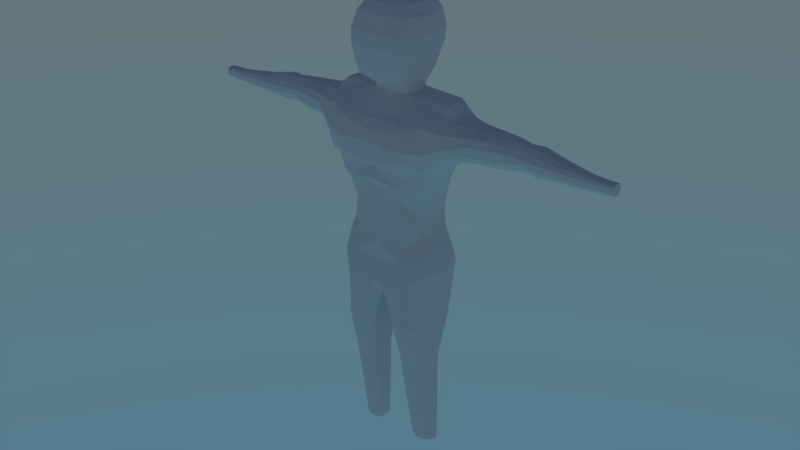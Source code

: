 # Source: UnitBaseMannequin.blend  (saved by Blender 2.79.0; exported with 4.5.12 LTS)
import bpy
from mathutils import Matrix  # noqa: F401  (used for matrix-valued properties, if any)

bpy.ops.wm.read_factory_settings(use_empty=True)
scene = bpy.context.scene
scene.name = 'Scene'

# ---- collections
col_collection_11 = bpy.data.collections.new('Collection 11'); scene.collection.children.link(col_collection_11)

# ---- world
world_world = bpy.data.worlds.new('World'); scene.world = world_world
world_world.use_nodes = True; world_world.node_tree.nodes.clear()
_N = world_world.node_tree.nodes; _L = world_world.node_tree.links
n0 = _N.new('ShaderNodeOutputWorld'); n0.name = 'World Output'; n0.location = (300, 300)
n1 = _N.new('ShaderNodeBackground'); n1.name = 'Background'; n1.location = (10, 300)
n2 = _N.new('ShaderNodeTexSky'); n2.name = 'Sky Texture'; n2.location = (-190, 300)
n2.sky_type = 'HOSEK_WILKIE'
n2.sun_elevation = 1.571
_L.new(n1.outputs[0], n0.inputs[0])
_L.new(n2.outputs[0], n1.inputs[0])
n0.is_active_output = True
world_world.color = (0.05088, 0.05088, 0.05088)
world_world.use_sun_shadow = False
world_world.sun_shadow_jitter_overblur = 0.0
world_world.cycles.sampling_method = 'MANUAL'

# ---- meshes
me_cube = bpy.data.meshes.new('Cube')
me_cube.from_pydata([(0.0, 0.1622, 1.451), (0.1883, -0.03311, 1.617), (0.0, 0.1505, 0.8144), (0.0, -0.154, 0.8131), (0.1276, 0.1853, 1.451), (0.0, -0.06901, 1.616), (0.0, 0.07757, 1.616), (0.2138, -0.1004, 0.8759), (0.2077, 0.1093, 0.8759), (0.185, 0.0008323, 1.624), (0.2983, -0.08183, 1.403), (0.2983, 0.07456, 1.401), (0.3018, 0.1191, 1.463), (0.2232, 0.08773, 1.343), (0.2232, -0.1231, 1.343), (0.0, 0.1532, 1.343), (0.0, -0.1689, 1.343), (0.2185, -0.01218, 0.9473), (0.1889, 0.08406, 0.9897), (0.1889, -0.08659, 0.9897), (0.1103, 0.166, 0.9269), (0.1258, -0.1403, 0.9237), (0.0, 0.1448, 0.9897), (0.0, -0.1495, 0.9897), (0.0, -0.1425, 0.9152), (0.2002, 0.07762, 1.264), (0.2002, -0.113, 1.255), (0.0, 0.1402, 1.273), (0.0, -0.1809, 1.29), (0.1347, -0.1497, 0.8297), (0.2209, 0.1608, 1.451), (0.1864, 0.03442, 1.619), (0.121, 0.1516, 0.8359), (0.1233, -0.1611, 1.327), (0.1233, 0.1532, 1.343), (0.0, 0.1654, 0.9159), (0.1167, -0.1284, 0.9897), (0.09875, 0.1448, 0.9897), (0.2008, -0.09274, 0.9473), (0.1137, -0.1606, 1.265), (0.1137, 0.1402, 1.273), (0.3013, -0.1243, 1.471), (0.2983, -0.1136, 1.43), (0.1918, -0.1883, 1.446), (0.1885, -0.1812, 1.402), (0.0, -0.1818, 1.354), (0.1235, -0.1792, 1.339), (0.1237, -0.2044, 1.444), (0.2158, -0.1082, 1.568), (0.1881, -0.1707, 1.502), (0.0, -0.1534, 1.532), (0.0, -0.1297, 1.553), (0.2968, -0.05955, 1.553), (0.2988, -0.107, 1.52), (0.1255, -0.1815, 1.512), (0.1181, -0.125, 1.558), (0.2212, 0.1526, 1.538), (0.2118, 0.04411, 1.617), (0.0, 0.1277, 1.587), (0.0, 0.1539, 1.538), (0.302, 0.112, 1.518), (0.2956, 0.06301, 1.558), (0.1279, 0.1771, 1.538), (0.1011, 0.1277, 1.587), (0.2316, -0.006254, 0.8759), (0.3049, -3.333e-05, 1.387), (0.2466, -0.01835, 1.312), (0.1976, 0.096, 0.9473), (0.207, -0.01876, 0.9897), (0.2184, -0.01835, 1.258), (0.0, 0.07757, 1.641), (0.0, -0.06901, 1.641), (0.2102, -0.0001422, 1.624), (0.3128, -0.001831, 1.557), (0.09192, 0.007966, 1.641), (0.2736, -0.02294, 1.593), (0.2792, -0.001184, 1.591), (0.06391, 0.07757, 1.616), (0.09192, 0.007966, 1.616), (0.08013, -0.05237, 1.616), (0.2139, -0.0419, 1.613), (0.2117, 0.117, 1.587), (0.2949, -0.001161, 1.567), (0.2733, 0.02575, 1.593), (0.2915, -0.03205, 1.566), (0.1501, 0.001295, 1.616), (0.1517, 0.04065, 1.611), (0.1535, -0.03862, 1.611), (0.2011, -0.06562, 1.593), (0.1993, 0.08049, 1.599), (0.2915, 0.02971, 1.566), (0.5632, 0.0357, 1.404), (0.6011, 0.0357, 1.407), (0.9758, -0.02494, 1.484), (0.9757, -0.003101, 1.443), (0.6337, 0.0357, 1.405), (0.3822, 0.1024, 1.465), (0.9758, 0.02471, 1.475), (0.9758, 0.01651, 1.485), (0.9758, -0.01507, 1.489), (0.9758, -0.02907, 1.475), (0.9757, 0.006301, 1.443), (0.9757, 0.02468, 1.457), (0.9757, -0.02904, 1.457), (0.9757, -0.01496, 1.443), (0.634, -0.03894, 1.454), (0.6337, 0.002551, 1.413), (0.6345, 0.002139, 1.523), (0.6342, -0.03905, 1.481), (0.6337, 0.06884, 1.413), (0.634, 0.09202, 1.454), (0.6342, 0.09214, 1.481), (0.6344, 0.07433, 1.511), (0.6011, 0.01215, 1.416), (0.6013, -0.02932, 1.457), (0.5634, -0.03076, 1.454), (0.5632, 0.01072, 1.413), (0.582, 0.01408, 1.415), (0.5823, -0.0274, 1.457), (0.5639, 0.01035, 1.524), (0.5636, -0.03086, 1.483), (0.6015, -0.0294, 1.479), (0.6017, 0.01181, 1.52), (0.5824, -0.02748, 1.479), (0.5827, 0.01373, 1.521), (0.6013, 0.08862, 1.457), (0.6011, 0.05924, 1.416), (0.5632, 0.06068, 1.413), (0.5634, 0.09005, 1.454), (0.5823, 0.08929, 1.457), (0.582, 0.05732, 1.415), (0.5636, 0.09016, 1.483), (0.5638, 0.06892, 1.513), (0.6017, 0.06746, 1.509), (0.6015, 0.0887, 1.479), (0.5826, 0.06624, 1.51), (0.5824, 0.08937, 1.479), (0.9204, -0.02988, 1.455), (0.7426, -0.03374, 1.453), (0.8636, -0.02969, 1.453), (0.7985, -0.03217, 1.452), (0.7425, -0.006209, 1.426), (0.9203, -0.01498, 1.44), (0.7984, -0.008875, 1.429), (0.8635, -0.01219, 1.436), (0.9203, 0.008136, 1.44), (0.7425, 0.03603, 1.426), (0.8635, 0.0124, 1.436), (0.7984, 0.02558, 1.429), (0.7426, 0.06356, 1.453), (0.9204, 0.02815, 1.455), (0.7985, 0.04887, 1.452), (0.8636, 0.03489, 1.453), (0.9205, -0.01511, 1.489), (0.7429, -0.006482, 1.504), (0.8638, -0.01234, 1.492), (0.7987, -0.009096, 1.499), (0.7427, -0.03382, 1.477), (0.9205, -0.02991, 1.474), (0.7986, -0.03223, 1.476), (0.8637, -0.02973, 1.474), (0.9205, 0.02818, 1.474), (0.7427, 0.06364, 1.477), (0.8637, 0.03493, 1.474), (0.7986, 0.04894, 1.476), (0.7428, 0.04884, 1.497), (0.9205, 0.01879, 1.485), (0.7987, 0.03721, 1.493), (0.8637, 0.02375, 1.487), (0.6344, -0.02116, 1.505), (0.5638, -0.01296, 1.506), (0.5825, -0.009579, 1.503), (0.6016, -0.0115, 1.502), (0.7428, -0.02286, 1.493), (0.7987, -0.02354, 1.49), (0.8637, -0.02391, 1.486), (0.9205, -0.02538, 1.484), (0.9758, 0.0005408, 1.489), (0.6345, 0.0357, 1.527), (0.5639, 0.0357, 1.528), (0.6017, 0.0357, 1.525), (0.5827, 0.0357, 1.525), (0.7429, 0.01855, 1.504), (0.7987, 0.01199, 1.499), (0.8638, 0.003747, 1.492), (0.9205, 0.001696, 1.489), (0.582, 0.0357, 1.407), (0.9203, -0.001946, 1.44), (0.8635, 0.000105, 1.436), (0.7984, 0.008353, 1.429), (0.7425, 0.01491, 1.418), (0.3826, 0.05943, 1.538), (0.3821, -0.06035, 1.441), (0.3823, -0.06664, 1.484), (0.3818, -0.02826, 1.408), (0.3818, 0.08343, 1.408), (0.3826, -0.01004, 1.538), (0.3825, -0.05346, 1.513), (0.3824, 0.09762, 1.503), (0.3826, 0.02672, 1.542), (0.3818, 0.03298, 1.401), (0.272, -0.09695, 1.383), (0.272, 0.0808, 1.383), (0.2779, 0.1283, 1.454), (0.272, -0.1288, 1.416), (0.2771, -0.1416, 1.463), (0.2724, -0.1209, 1.525), (0.2688, -0.07526, 1.56), (0.2667, 0.0826, 1.569), (0.2782, 0.1204, 1.526), (0.2838, -0.005502, 1.363), (0.2573, -0.001231, 1.609), (0.256, -0.03811, 1.603), (0.255, 0.03816, 1.606), (0.2601, 0.06557, 1.58), (0.2609, -0.05668, 1.577), (0.1508, -0.0368, 0.0), (0.1768, -0.01875, 0.0), (0.1932, -0.1001, 0.6166), (0.1547, -0.1518, 0.6166), (0.1828, 0.03108, 0.2563), (0.1352, 0.04559, 0.2563), (0.1888, -0.08982, 0.5044), (0.1514, -0.132, 0.5044), (0.0, -0.1132, 0.7465), (0.04548, -0.1516, 0.7631), (0.1171, -0.0368, 0.0), (0.09258, -0.02307, 0.0), (0.1057, 0.04559, 0.2563), (0.07884, 0.02599, 0.2563), (0.08199, -0.1518, 0.6166), (0.04572, -0.1125, 0.6166), (0.09642, -0.132, 0.5044), (0.06115, -0.09991, 0.5044), (0.0, 0.1165, 0.7465), (0.09258, 0.03247, 0.0), (0.1153, 0.04508, 0.0), (0.04572, 0.06737, 0.6166), (0.07933, 0.1035, 0.6166), (0.07884, -0.06233, 0.2563), (0.2025, -0.003959, 0.2563), (0.06115, 0.03473, 0.5044), (0.09384, 0.06419, 0.5044), (0.1379, 0.04508, 0.0), (0.1949, 0.01319, 0.0), (0.1782, 0.03574, 0.0), (0.1812, -0.05562, 0.2563), (0.1079, -0.08366, 0.2563), (0.1504, -0.08366, 0.2563), (0.1357, 0.1035, 0.6166), (0.2199, 0.01211, 0.6166), (0.1952, 0.07675, 0.6166), (0.1329, 0.06419, 0.5044), (0.2148, -0.0103, 0.5044), (0.1908, 0.04238, 0.5044), (0.1476, -0.007753, 1.7), (0.1318, -0.00931, 1.983), (0.09934, 0.1036, 1.719), (0.08707, -0.09225, 1.978), (0.0, 0.1388, 1.72), (0.0, 0.1158, 1.989), (0.0, -0.1164, 1.978), (0.0, -0.1424, 1.68), (0.08421, 0.08345, 1.988), (0.103, -0.1217, 1.688), (0.0, 0.1608, 1.805), (0.0, -0.1679, 1.805), (0.1181, 0.1252, 1.805), (0.1254, -0.1454, 1.805), (0.0, 0.09225, 1.672), (0.0, -0.08328, 1.658), (0.06391, 0.07757, 1.641), (0.07249, 0.08324, 1.672), (0.08013, -0.05237, 1.641), (0.08386, -0.06664, 1.658), (0.1733, -0.01754, 1.805), (0.1047, 0.005996, 1.665), (0.08029, -0.009055, 2.016), (0.05657, -0.053, 2.013), (0.0, 0.06571, 2.018), (0.0, -0.06581, 2.013), (0.0, -0.009055, 2.024), (0.05246, 0.03645, 2.018), (0.1501, -0.1185, 0.446), (0.1498, -0.1058, 0.3809), (0.1498, -0.114, 0.4254), (0.1497, -0.1094, 0.4016), (0.1816, -0.07317, 0.3808), (0.1838, -0.08195, 0.4461), (0.1817, -0.07596, 0.4016), (0.1825, -0.07917, 0.4255), (0.0693, -0.09071, 0.4462), (0.07427, -0.08098, 0.3808), (0.07163, -0.08752, 0.4255), (0.07345, -0.08396, 0.4016), (0.1043, -0.1058, 0.3809), (0.1011, -0.1185, 0.446), (0.1037, -0.1094, 0.4016), (0.1025, -0.114, 0.4254), (0.09879, 0.05133, 0.4461), (0.1021, 0.04523, 0.3808), (0.1002, 0.04789, 0.4254), (0.1015, 0.04566, 0.4015), (0.07427, 0.02246, 0.3808), (0.0693, 0.0258, 0.4462), (0.07345, 0.0223, 0.4016), (0.07163, 0.02352, 0.4255), (0.2073, -0.01325, 0.4462), (0.2038, -0.01234, 0.3808), (0.2053, -0.01374, 0.4255), (0.204, -0.0134, 0.4016), (0.134, 0.04523, 0.3807), (0.1334, 0.05133, 0.4461), (0.1338, 0.04566, 0.4015), (0.1336, 0.04789, 0.4254), (0.1856, 0.03243, 0.4461), (0.1833, 0.02837, 0.3808), (0.1843, 0.02985, 0.4255), (0.1834, 0.02836, 0.4016), (0.1888, 0.07556, 1.22), (0.1887, -0.09188, 1.206), (0.0, 0.1386, 1.249), (0.0, -0.1577, 1.252), (0.09921, -0.1476, 1.206), (0.1118, 0.1379, 1.223), (0.2074, -0.01835, 1.218), (0.0, -0.1507, 1.042), (0.0, -0.156, 1.144), (0.1759, -0.07369, 1.041), (0.1696, -0.07266, 1.121), (0.1759, 0.07569, 1.041), (0.1696, 0.07385, 1.121), (0.0, 0.1357, 1.144), (0.0, 0.1352, 1.041), (0.1228, -0.1352, 1.128), (0.1229, -0.1257, 1.042), (0.1066, 0.1355, 1.128), (0.1023, 0.1352, 1.041), (0.1878, -0.01833, 1.121), (0.1936, -0.01802, 1.041), (0.01524, -0.113, 0.7032), (0.03048, -0.1127, 0.6599), (0.06982, -0.1518, 0.6655), (0.05765, -0.1517, 0.7143), (0.03048, 0.08375, 0.6599), (0.01524, 0.1001, 0.7032), (0.2277, -0.0001344, 0.7895), (0.2238, 0.005985, 0.7031), (0.1308, 0.1196, 0.6897), (0.1259, 0.1356, 0.7628), (0.02644, 0.1348, 0.7484), (0.05289, 0.1192, 0.6825), (0.2035, 0.09843, 0.7895), (0.1994, 0.08759, 0.7031), (0.1414, -0.1504, 0.7587), (0.1481, -0.1511, 0.6877), (0.2, -0.1002, 0.7031), (0.2069, -0.1003, 0.7895), (0.5503, 0.03536, 1.53), (0.4961, 0.03315, 1.536), (0.5495, 0.03559, 1.402), (0.4953, 0.03493, 1.399), (0.4951, -0.006625, 1.407), (0.5495, 0.006646, 1.411), (0.5498, -0.03447, 1.451), (0.4953, -0.04543, 1.446), (0.4958, -0.0473, 1.487), (0.5499, -0.03485, 1.484), (0.5501, 0.006935, 1.526), (0.4961, -0.001712, 1.532), (0.4957, 0.09488, 1.453), (0.5498, 0.0923, 1.452), (0.4956, 0.07449, 1.407), (0.5489, 0.06446, 1.41), (0.4961, 0.07494, 1.521), (0.5501, 0.07147, 1.515), (0.5501, 0.09223, 1.485), (0.4959, 0.09365, 1.493), (0.4961, -0.03071, 1.512), (0.5499, -0.01717, 1.508), (0.2328, -0.1701, 1.444), (0.2228, -0.1542, 1.357), (0.0, -0.1921, 1.444), (0.0, -0.1854, 1.39), (0.1236, -0.1967, 1.382), (0.1239, -0.164, 1.532), (0.0, -0.1766, 1.491), (0.2232, -0.1412, 1.541), (0.159, -0.01354, 1.737), (0.1363, -0.001969, 1.682), (0.0, 0.149, 1.759), (0.0, 0.1287, 1.701), (0.0, -0.1253, 1.663), (0.0, -0.1595, 1.716), (0.09514, -0.1063, 1.67), (0.1109, -0.1371, 1.727), (0.1056, 0.1143, 1.758), (0.09311, 0.09296, 1.702), (0.0, 0.1486, 1.936), (0.0, 0.166, 1.865), (0.0, -0.1646, 1.865), (0.0, -0.1418, 1.937), (0.1199, 0.1299, 1.865), (0.1098, 0.1138, 1.936), (0.127, -0.1421, 1.865), (0.1144, -0.1194, 1.935), (0.1622, -0.01597, 1.937), (0.1762, -0.01963, 1.865)], [], [(6, 70, 271, 77), (210, 202, 11, 65), (72, 9, 1, 80), (58, 6, 77, 63), (4, 62, 56, 30), (78, 74, 273, 79), (25, 69, 325, 319), (40, 34, 13, 25), (20, 37, 18, 67), (21, 36, 23, 24), (39, 33, 16, 28), (328, 329, 334, 335), (69, 66, 14, 26), (17, 68, 19, 38), (63, 77, 81), (43, 49, 54, 47), (47, 54, 386, 382), (14, 381, 46, 33), (55, 79, 5, 51), (26, 39, 323, 320), (39, 28, 322, 323), (69, 26, 320, 325), (8, 67, 17, 64), (333, 337, 37, 22), (27, 40, 324, 321), (206, 205, 41, 53), (26, 14, 33, 39), (339, 328, 19, 68), (38, 19, 36, 21), (35, 22, 37, 20), (27, 15, 34, 40), (79, 273, 71, 5), (33, 46, 45, 16), (211, 212, 75, 76), (0, 59, 62, 4), (202, 203, 12, 11), (204, 42, 41, 205), (47, 382, 383, 384), (43, 47, 384, 44), (204, 201, 10, 42), (55, 51, 50, 385), (206, 53, 52, 207), (48, 55, 385, 387), (48, 79, 55), (208, 61, 60, 209), (63, 81, 56, 62), (58, 63, 62, 59), (203, 209, 60, 12), (15, 0, 4, 34), (34, 4, 30, 13), (40, 25, 319, 324), (328, 335, 36, 19), (67, 18, 68, 17), (25, 13, 66, 69), (337, 330, 18, 37), (201, 210, 65, 10), (213, 211, 76, 83), (77, 271, 74, 78), (57, 31, 9, 72), (3, 225, 29), (82, 84, 52, 73), (85, 86, 77, 78), (87, 85, 78, 79), (215, 88, 48, 207), (88, 87, 79, 48), (214, 90, 61, 208), (86, 89, 81, 77), (90, 82, 73, 61), (83, 76, 82, 90), (31, 57, 89, 86), (213, 83, 90, 214), (80, 1, 87, 88), (212, 80, 88, 215), (1, 9, 85, 87), (9, 31, 86, 85), (76, 75, 84, 82), (187, 145, 101, 94), (162, 111, 112, 165), (115, 364, 363, 116), (110, 111, 162, 149), (127, 91, 360, 373), (95, 106, 113, 92), (101, 102, 97, 98, 177, 99, 93, 100, 103, 104, 94), (115, 120, 367, 364), (95, 109, 146, 190), (123, 118, 114, 121), (178, 112, 133, 180), (96, 370, 372, 195), (378, 197, 193, 366), (199, 196, 369, 359), (105, 108, 121, 114), (111, 110, 125, 134), (158, 137, 103, 100), (93, 176, 158, 100), (101, 145, 150, 102), (185, 153, 99, 177), (128, 131, 136, 129), (181, 124, 122, 180), (129, 136, 134, 125), (179, 119, 124, 181), (120, 115, 118, 123), (91, 127, 130, 186), (186, 130, 126, 92), (200, 195, 372, 361), (173, 169, 108, 157), (138, 105, 106, 141), (110, 149, 146, 109), (108, 105, 138, 157), (150, 161, 97, 102), (197, 53, 41, 193), (193, 192, 365, 366), (178, 107, 154, 182), (377, 198, 191, 374), (198, 60, 61, 191), (166, 98, 97, 161), (130, 127, 128, 129), (132, 135, 136, 131), (126, 130, 129, 125), (135, 133, 134, 136), (170, 171, 124, 119), (171, 172, 122, 124), (118, 115, 116, 117), (114, 118, 117, 113), (113, 106, 105, 114), (169, 172, 121, 108), (125, 110, 109, 126), (96, 198, 377, 370), (194, 362, 365, 192), (369, 196, 197, 378), (111, 134, 133, 112), (131, 128, 371, 376), (173, 157, 159, 174), (174, 159, 160, 175), (175, 160, 158, 176), (162, 165, 167, 164), (164, 167, 168, 163), (163, 168, 166, 161), (138, 141, 143, 140), (140, 143, 144, 139), (139, 144, 142, 137), (146, 149, 151, 148), (148, 151, 152, 147), (147, 152, 150, 145), (157, 138, 140, 159), (159, 140, 139, 160), (160, 139, 137, 158), (187, 142, 144, 188), (188, 144, 143, 189), (189, 143, 141, 190), (161, 150, 152, 163), (163, 152, 151, 164), (164, 151, 149, 162), (182, 154, 156, 183), (183, 156, 155, 184), (184, 155, 153, 185), (103, 137, 142, 104), (155, 175, 176, 153), (156, 174, 175, 155), (154, 173, 174, 156), (371, 128, 127, 373), (107, 122, 172, 169), (123, 121, 172, 171), (120, 123, 171, 170), (196, 52, 53, 197), (154, 107, 169, 173), (99, 153, 176, 93), (168, 184, 185, 166), (167, 183, 184, 168), (165, 182, 183, 167), (112, 178, 182, 165), (132, 179, 181, 135), (135, 181, 180, 133), (166, 185, 177, 98), (191, 199, 359, 374), (107, 178, 180, 122), (179, 132, 375, 358), (148, 189, 190, 146), (147, 188, 189, 148), (145, 187, 188, 147), (194, 200, 361, 362), (117, 186, 92, 113), (116, 91, 186, 117), (106, 95, 190, 141), (109, 95, 92, 126), (91, 116, 363, 360), (142, 187, 94, 104), (10, 65, 200, 194), (61, 73, 199, 191), (119, 368, 379, 170), (12, 60, 198, 96), (131, 376, 375, 132), (12, 96, 195, 11), (10, 194, 192, 42), (170, 379, 367, 120), (41, 42, 192, 193), (73, 52, 196, 199), (65, 11, 195, 200), (75, 212, 215, 84), (57, 213, 214, 89), (89, 214, 208, 81), (84, 215, 207, 52), (57, 72, 211, 213), (14, 66, 210, 201), (30, 56, 209, 203), (81, 208, 209, 56), (387, 206, 207, 48), (381, 14, 201, 204), (381, 204, 205, 380), (13, 30, 203, 202), (72, 80, 212, 211), (387, 380, 205, 206), (66, 13, 202, 210), (235, 236, 243, 245, 244, 217, 216, 226, 227), (296, 232, 233, 291), (296, 283, 223, 232), (343, 354, 29, 225), (345, 340, 224, 234), (239, 227, 226, 247), (248, 216, 217, 246), (232, 223, 219, 230), (252, 242, 238, 249), (220, 316, 308, 240), (242, 299, 304, 241), (241, 233, 231, 237), (222, 253, 250, 218), (248, 247, 226, 216), (219, 223, 222, 218), (288, 307, 253, 222), (355, 219, 218, 356), (312, 299, 242, 252), (304, 291, 233, 241), (232, 230, 231, 233), (239, 229, 235, 227), (341, 231, 230, 342), (240, 246, 217, 244), (229, 303, 300, 228), (238, 242, 241, 237), (228, 221, 243, 236), (345, 234, 2, 350), (357, 346, 64, 7), (243, 221, 220, 245), (221, 311, 316, 220), (252, 249, 251, 254), (254, 251, 250, 253), (312, 252, 254, 315), (315, 254, 253, 307), (349, 32, 8, 352), (352, 8, 64, 346), (349, 350, 2, 32), (3, 224, 225), (272, 276, 74, 271), (272, 269, 391, 397), (263, 260, 279, 282), (276, 272, 397, 389), (388, 395, 264, 255), (395, 268, 266, 393), (404, 400, 266, 268), (403, 263, 256, 406), (398, 260, 263, 403), (405, 258, 261, 401), (406, 256, 258, 405), (270, 274, 394, 392), (274, 270, 71, 273), (276, 274, 273, 74), (269, 272, 271, 70), (390, 265, 267, 396), (407, 404, 268, 275), (402, 407, 275, 267), (274, 276, 389, 394), (256, 263, 282, 277), (388, 275, 268, 395), (277, 281, 280, 278), (282, 279, 281, 277), (258, 256, 277, 278), (261, 258, 278, 280), (284, 287, 289, 286), (286, 289, 290, 285), (285, 290, 288, 283), (292, 295, 297, 294), (294, 297, 298, 293), (293, 298, 296, 291), (283, 296, 298, 285), (285, 298, 297, 286), (286, 297, 295, 284), (300, 303, 305, 302), (302, 305, 306, 301), (301, 306, 304, 299), (291, 304, 306, 293), (293, 306, 305, 294), (294, 305, 303, 292), (316, 311, 313, 318), (318, 313, 314, 317), (317, 314, 312, 315), (308, 316, 318, 310), (310, 318, 317, 309), (309, 317, 315, 307), (299, 312, 314, 301), (301, 314, 313, 302), (302, 313, 311, 300), (307, 288, 290, 309), (309, 290, 289, 310), (310, 289, 287, 308), (223, 283, 288, 222), (300, 311, 221, 228), (235, 229, 228, 236), (308, 287, 246, 240), (292, 303, 229, 239), (284, 295, 247, 248), (245, 220, 240, 244), (284, 248, 246, 287), (292, 239, 247, 295), (324, 336, 332, 321), (325, 338, 331, 319), (322, 327, 334, 323), (319, 331, 336, 324), (320, 329, 338, 325), (330, 339, 68, 18), (330, 331, 338, 339), (333, 332, 336, 337), (335, 334, 327, 326), (337, 336, 331, 330), (339, 338, 329, 328), (323, 334, 329, 320), (335, 326, 23, 36), (2, 35, 20, 32), (7, 38, 21, 29), (64, 17, 38, 7), (29, 21, 24, 3), (32, 20, 67, 8), (249, 238, 351, 348), (348, 351, 350, 349), (251, 353, 347, 250), (353, 352, 346, 347), (249, 348, 353, 251), (348, 349, 352, 353), (218, 250, 347, 356), (356, 347, 346, 357), (237, 344, 351, 238), (344, 345, 350, 351), (224, 340, 343, 225), (340, 341, 342, 343), (29, 354, 357, 7), (354, 355, 356, 357), (237, 231, 341, 344), (344, 341, 340, 345), (230, 219, 355, 342), (342, 355, 354, 343), (379, 368, 369, 378), (367, 379, 378, 366), (363, 364, 365, 362), (373, 360, 361, 372), (371, 373, 372, 370), (375, 376, 377, 374), (368, 358, 359, 369), (376, 371, 370, 377), (358, 375, 374, 359), (364, 367, 366, 365), (360, 363, 362, 361), (119, 179, 358, 368), (43, 44, 381, 380), (384, 383, 45, 46), (44, 384, 46, 381), (386, 54, 385, 50), (54, 49, 387, 385), (49, 43, 380, 387), (264, 262, 392, 394), (259, 257, 397, 391), (257, 255, 389, 397), (255, 264, 394, 389), (396, 267, 275, 388), (396, 388, 255, 257), (390, 396, 257, 259), (395, 393, 262, 264), (403, 406, 407, 402), (398, 403, 402, 399), (405, 401, 400, 404), (406, 405, 404, 407), (399, 402, 267, 265)])
me_cube.use_remesh_preserve_volume = False
me_cube.use_remesh_preserve_attributes = False
me_cube.use_mirror_vertex_groups = False
me_cube.update()
arm_armature_001 = bpy.data.armatures.new('Armature.001')  # bones are not reproduced

# ---- objects
ob_unit_skelteon = bpy.data.objects.new('unit_Skelteon', arm_armature_001)
ob_cube = bpy.data.objects.new('Cube', me_cube)

# ---- transforms, parenting, visibility, modifiers, constraints
ob_unit_skelteon.location = (0.0, 0.0, 0.0)
ob_unit_skelteon.show_in_front = True
ob_unit_skelteon.lineart.crease_threshold = 0.0
ob_cube.parent = ob_unit_skelteon
ob_cube.location = (0.0, 0.0, 0.0)
ob_cube.lineart.crease_threshold = 0.0
_vg = ob_cube.vertex_groups.new(name='hip')
for _i, _w in zip([2, 3, 7, 8, 17, 18, 19, 20, 21, 22, 23, 24, 29, 32, 35, 36, 37, 38, 64, 67, 68, 224, 225, 231, 234, 237, 238, 249, 326, 327, 328, 329, 330, 331, 332, 333, 334, 335, 336, 337, 338, 339, 340, 341, 342, 343, 344, 345, 348, 349, 350, 351, 352, 353, 354], [0.5699, 0.4823, 0.04285, 0.1112, 0.07642, 0.1965, 0.1564, 0.3515, 0.1181, 0.2375, 0.1961, 0.5118, 0.07216, 0.2236, 0.4687, 0.09059, 0.2015, 0.09681, 0.03652, 0.1612, 0.09021, 0.3208, 0.1928, 0.02508, 0.5401, 0.1255, 0.1195, 0.05626, 0.09739, 0.01211, 0.07669, 0.01262, 0.1095, 0.04375, 0.05219, 0.1417, 0.001481, 0.05815, 0.0506, 0.1197, 0.01732, 0.06846, 0.1659, 0.08246, 0.05167, 0.1039, 0.2876, 0.4924, 0.1313, 0.1801, 0.5518, 0.3877, 0.07408, 0.04934, 0.03059]): _vg.add([_i], _w, 'REPLACE')
_vg = ob_cube.vertex_groups.new(name='spine')
for _i, _w in zip([2, 3, 7, 8, 13, 14, 16, 17, 18, 19, 20, 21, 22, 23, 24, 25, 26, 27, 28, 29, 32, 33, 34, 35, 36, 37, 38, 39, 40, 44, 45, 46, 47, 64, 66, 67, 68, 69, 201, 202, 204, 210, 225, 234, 319, 320, 321, 322, 323, 324, 325, 326, 327, 328, 329, 330, 331, 332, 333, 334, 335, 336, 337, 338, 339, 345, 346, 349, 350, 352, 357, 381, 382, 383, 384], [0.08257, 0.0946, 0.09673, 0.114, 0.05281, 0.07102, 0.1216, 0.2578, 0.3582, 0.3964, 0.2496, 0.2442, 0.4778, 0.6367, 0.2507, 0.129, 0.1673, 0.07295, 0.1902, 0.06083, 0.09625, 0.1078, 0.01504, 0.2428, 0.5827, 0.4889, 0.2461, 0.1855, 0.0974, 0.03059, 0.1051, 0.08901, 0.009659, 0.0975, 0.08527, 0.2368, 0.4395, 0.1538, 0.02297, 0.003736, 0.002501, 0.03052, 0.022, 0.05025, 0.2125, 0.2711, 0.1, 0.2741, 0.3287, 0.185, 0.2345, 0.7409, 0.6857, 0.6063, 0.6209, 0.5463, 0.5677, 0.2847, 0.5246, 0.6518, 0.691, 0.5245, 0.5796, 0.6012, 0.5886, 0.002313, 0.006176, 0.02972, 0.03371, 0.03546, 0.00289, 0.05492, 0.03567, 0.07579, 0.05829]): _vg.add([_i], _w, 'REPLACE')
_vg = ob_cube.vertex_groups.new(name='lower_Chest')
for _i, _w in zip([0, 4, 10, 11, 12, 13, 14, 15, 16, 17, 18, 19, 20, 22, 23, 25, 26, 27, 28, 30, 33, 34, 35, 36, 37, 38, 39, 40, 41, 42, 43, 44, 45, 46, 47, 49, 50, 54, 59, 62, 65, 66, 67, 68, 69, 201, 202, 203, 204, 205, 210, 319, 320, 321, 322, 323, 324, 325, 326, 327, 328, 329, 330, 331, 332, 333, 334, 335, 336, 337, 338, 339, 380, 381, 382, 383, 384, 386], [0.1456, 0.1342, 0.06906, 0.07389, 0.007396, 0.2532, 0.1951, 0.4748, 0.3316, 0.01326, 0.06427, 0.0378, 0.0425, 0.1203, 0.01493, 0.5125, 0.4512, 0.6675, 0.4313, 0.08311, 0.2724, 0.4364, 0.05672, 0.02663, 0.08568, 0.002309, 0.4524, 0.6186, 0.008255, 0.05116, 0.06348, 0.1071, 0.2859, 0.2267, 0.07822, 0.01075, 0.006328, 0.006214, 0.05074, 0.03594, 0.0819, 0.2673, 0.03324, 0.0513, 0.4574, 0.1052, 0.1233, 0.04012, 0.07377, 0.02324, 0.1326, 0.533, 0.4713, 0.6798, 0.4665, 0.4541, 0.6095, 0.4857, 0.05981, 0.1718, 0.08081, 0.1884, 0.1074, 0.2248, 0.541, 0.2014, 0.1915, 0.07357, 0.2945, 0.137, 0.1953, 0.08895, 0.05897, 0.1492, 0.1158, 0.2055, 0.1509, 0.06142]): _vg.add([_i], _w, 'REPLACE')
_vg = ob_cube.vertex_groups.new(name='upper_Chest')
for _i, _w in zip([0, 4, 5, 6, 9, 10, 11, 12, 13, 14, 15, 16, 25, 26, 27, 28, 30, 31, 33, 34, 39, 40, 44, 45, 46, 47, 50, 51, 56, 58, 59, 62, 63, 65, 66, 69, 70, 71, 74, 77, 78, 79, 81, 85, 86, 87, 89, 201, 202, 203, 204, 209, 210, 255, 257, 259, 262, 264, 269, 270, 271, 272, 273, 274, 276, 319, 320, 321, 323, 324, 325, 331, 332, 336, 338, 381, 382, 383, 384, 386, 388, 389, 391, 392, 393, 394, 396, 397], [0.7132, 0.4908, 0.2427, 0.1747, 0.02143, 0.02225, 0.07913, 0.0418, 0.2777, 0.06261, 0.4545, 0.02124, 0.1382, 0.05545, 0.2075, 0.01032, 0.1755, 0.04919, 0.1143, 0.3881, 0.05812, 0.1829, 0.02611, 0.01923, 0.08992, 0.004807, 0.02933, 0.06166, 0.0741, 0.638, 0.7085, 0.3048, 0.4694, 0.06178, 0.1772, 0.1035, 0.1083, 0.1556, 0.1756, 0.5324, 0.3037, 0.08524, 0.05761, 0.0801, 0.1224, 0.02936, 0.05195, 0.04347, 0.135, 0.07684, 0.01036, 0.01337, 0.09602, 0.03785, 0.04359, 0.02313, 0.05084, 0.01385, 0.07152, 0.1066, 0.2634, 0.1204, 0.07415, 0.05563, 0.1003, 0.08889, 0.0321, 0.1623, 0.0061, 0.1083, 0.06827, 0.019, 0.06113, 0.03842, 0.0004444, 0.05097, 0.005435, 0.01371, 0.05354, 0.007497, 0.002737, 0.05892, 0.04145, 0.06453, 0.01954, 0.03021, 0.002678, 0.06531]): _vg.add([_i], _w, 'REPLACE')
_vg = ob_cube.vertex_groups.new(name='neck')
for _i, _w in zip([0, 5, 6, 50, 51, 58, 59, 62, 63, 70, 71, 74, 77, 78, 79, 85, 86, 87, 255, 257, 259, 262, 264, 265, 266, 267, 268, 269, 270, 271, 272, 273, 274, 275, 276, 388, 389, 390, 391, 392, 393, 394, 395, 396, 397, 399, 400], [0.0124, 0.1756, 0.6938, 0.003036, 0.03786, 0.2075, 0.09729, 0.01776, 0.09749, 0.6357, 0.2795, 0.2881, 0.199, 0.1673, 0.1366, 0.04963, 0.051, 0.03245, 0.09752, 0.08651, 0.1265, 0.1801, 0.1306, 0.04702, 0.05519, 0.01185, 0.03074, 0.3101, 0.2825, 0.3614, 0.1945, 0.2701, 0.2603, 0.01139, 0.1851, 0.06133, 0.126, 0.07878, 0.1644, 0.2267, 0.124, 0.1716, 0.08407, 0.05246, 0.1151, 0.004603, 0.01513]): _vg.add([_i], _w, 'REPLACE')
_vg = ob_cube.vertex_groups.new(name='head')
for _i, _w in zip([5, 6, 50, 51, 58, 63, 70, 71, 74, 77, 78, 79, 85, 86, 87, 255, 256, 257, 258, 259, 260, 261, 262, 263, 264, 265, 266, 267, 268, 269, 270, 271, 272, 273, 274, 275, 276, 277, 278, 279, 280, 281, 282, 388, 389, 390, 391, 392, 393, 394, 395, 396, 397, 398, 399, 400, 401, 402, 403, 404, 405, 406, 407], [0.1831, 0.09252, 0.005506, 0.04183, 0.02978, 0.0433, 0.2277, 0.2881, 0.3215, 0.119, 0.173, 0.1541, 0.05379, 0.02628, 0.04132, 0.79, 0.9893, 0.8393, 0.9854, 0.8225, 0.9878, 0.9802, 0.6647, 0.9912, 0.7417, 0.9289, 0.8956, 0.9448, 0.9207, 0.5955, 0.4109, 0.2858, 0.6325, 0.3134, 0.478, 0.937, 0.5781, 0.9933, 0.9915, 0.993, 0.9898, 0.9918, 0.9947, 0.8706, 0.7249, 0.8868, 0.7726, 0.5798, 0.7678, 0.6597, 0.8344, 0.9051, 0.7825, 0.9789, 0.9592, 0.9382, 0.9686, 0.9696, 0.9845, 0.954, 0.9758, 0.9825, 0.9655]): _vg.add([_i], _w, 'REPLACE')
_vg = ob_cube.vertex_groups.new(name='collarbone.L')
for _i, _w in zip([0, 1, 4, 5, 9, 10, 11, 12, 13, 14, 16, 25, 26, 28, 30, 31, 33, 34, 39, 40, 41, 42, 43, 44, 45, 46, 47, 48, 49, 50, 51, 52, 53, 54, 55, 56, 57, 58, 59, 60, 61, 62, 63, 65, 66, 69, 71, 72, 73, 74, 75, 76, 77, 78, 79, 80, 81, 82, 83, 84, 85, 86, 87, 88, 89, 90, 192, 193, 194, 195, 197, 200, 201, 202, 203, 204, 205, 206, 207, 208, 209, 210, 211, 212, 213, 214, 215, 255, 262, 264, 266, 268, 270, 271, 272, 273, 274, 276, 319, 320, 322, 323, 324, 325, 327, 329, 334, 338, 380, 381, 382, 383, 384, 385, 386, 387, 388, 389, 392, 393, 394, 395, 397], [0.04367, 0.849, 0.1691, 0.3882, 0.8069, 0.363, 0.1587, 0.1121, 0.1638, 0.5117, 0.4725, 0.0873, 0.2275, 0.3088, 0.3671, 0.7008, 0.4423, 0.06091, 0.2471, 0.02182, 0.5524, 0.5104, 0.7923, 0.7149, 0.5361, 0.5337, 0.8146, 0.8972, 0.8618, 0.8597, 0.8225, 0.3206, 0.452, 0.9097, 0.9441, 0.3866, 0.5823, 0.04945, 0.06149, 0.08045, 0.03893, 0.2909, 0.1904, 0.2128, 0.2314, 0.1399, 0.2697, 0.7912, 0.0505, 0.1989, 0.421, 0.3079, 0.1109, 0.3276, 0.6136, 0.8514, 0.4344, 0.1183, 0.3245, 0.26, 0.7459, 0.6536, 0.8305, 0.8965, 0.5059, 0.06519, 0.1056, 0.1019, 0.09014, 0.02482, 0.07382, 0.05043, 0.4848, 0.2357, 0.1779, 0.5897, 0.6564, 0.6612, 0.6385, 0.1456, 0.1405, 0.2962, 0.6453, 0.6969, 0.5432, 0.2072, 0.6802, 0.0647, 0.1017, 0.09325, 0.0156, 0.003513, 0.1949, 0.06982, 0.03673, 0.335, 0.2011, 0.1275, 0.05768, 0.1251, 0.1941, 0.1292, 0.001722, 0.09626, 0.06517, 0.03847, 0.04883, 0.02291, 0.7374, 0.5994, 0.7747, 0.6486, 0.68, 0.9276, 0.843, 0.8547, 0.02883, 0.08502, 0.1257, 0.07154, 0.1254, 0.05804, 0.01403]): _vg.add([_i], _w, 'REPLACE')
_vg = ob_cube.vertex_groups.new(name='upperArm.L')
for _i, _w in zip([0, 1, 4, 9, 10, 11, 12, 13, 14, 25, 26, 30, 31, 33, 34, 39, 40, 41, 42, 43, 44, 46, 47, 48, 49, 52, 53, 54, 56, 57, 58, 59, 60, 61, 62, 63, 65, 66, 69, 72, 73, 75, 76, 77, 78, 80, 81, 82, 83, 84, 85, 86, 87, 88, 89, 90, 91, 92, 95, 96, 105, 106, 107, 108, 109, 110, 111, 112, 113, 114, 115, 116, 117, 118, 119, 120, 121, 122, 123, 124, 125, 126, 127, 128, 129, 130, 131, 132, 133, 134, 135, 136, 169, 170, 171, 172, 178, 179, 180, 181, 186, 191, 192, 193, 194, 195, 196, 197, 198, 199, 200, 201, 202, 203, 204, 205, 206, 207, 208, 209, 210, 211, 212, 213, 214, 215, 319, 320, 324, 325, 358, 359, 360, 361, 362, 363, 364, 365, 366, 367, 368, 369, 370, 371, 372, 373, 374, 375, 376, 377, 378, 379, 380, 381, 384, 387], [0.04353, 0.0862, 0.1719, 0.1139, 0.5018, 0.6647, 0.8041, 0.2385, 0.1465, 0.1036, 0.07016, 0.3541, 0.2092, 0.04329, 0.06981, 0.01444, 0.03088, 0.3909, 0.3915, 0.09017, 0.09083, 0.04206, 0.02793, 0.09914, 0.07882, 0.6693, 0.521, 0.001933, 0.5088, 0.3768, 0.02772, 0.05866, 0.8844, 0.9484, 0.3078, 0.1764, 0.6111, 0.2209, 0.115, 0.1687, 0.9478, 0.5708, 0.6854, 0.01592, 0.00323, 0.1204, 0.491, 0.8787, 0.6663, 0.7334, 0.06946, 0.1329, 0.03309, 0.07259, 0.414, 0.9314, 0.7179, 0.289, 0.09326, 0.9532, 0.08132, 0.08364, 0.05677, 0.0711, 0.09614, 0.07646, 0.06909, 0.05982, 0.2493, 0.2737, 0.7239, 0.6749, 0.432, 0.5381, 0.8271, 0.7038, 0.2351, 0.2571, 0.434, 0.6348, 0.2563, 0.3042, 0.743, 0.7498, 0.5107, 0.5745, 0.7816, 0.8669, 0.2638, 0.2517, 0.6906, 0.5267, 0.06005, 0.7282, 0.4175, 0.2127, 0.05428, 0.8635, 0.2669, 0.6809, 0.5425, 0.9947, 0.8586, 0.8769, 0.863, 0.9179, 0.985, 0.9146, 0.9741, 0.9974, 0.8963, 0.3185, 0.4706, 0.6873, 0.2738, 0.274, 0.3103, 0.3503, 0.8328, 0.8097, 0.4246, 0.3416, 0.2907, 0.4412, 0.7748, 0.3093, 0.06028, 0.04028, 0.006097, 0.06934, 0.9341, 0.9924, 0.807, 0.9345, 0.9263, 0.7873, 0.8145, 0.9362, 0.9497, 0.8224, 0.9072, 0.9845, 0.9617, 0.8507, 0.944, 0.8295, 0.9889, 0.9338, 0.8839, 0.9791, 0.9656, 0.8527, 0.1541, 0.1349, 0.04013, 0.1208]): _vg.add([_i], _w, 'REPLACE')
_vg = ob_cube.vertex_groups.new(name='lowerArm.L')
for _i, _w in zip([91, 92, 95, 105, 106, 107, 108, 109, 110, 111, 112, 113, 114, 115, 116, 117, 118, 119, 120, 121, 122, 123, 124, 125, 126, 127, 128, 129, 130, 131, 132, 133, 134, 135, 136, 137, 138, 139, 140, 141, 142, 143, 144, 145, 146, 147, 148, 149, 150, 151, 152, 153, 154, 155, 156, 157, 158, 159, 160, 161, 162, 163, 164, 165, 166, 167, 168, 169, 170, 171, 172, 173, 174, 175, 176, 178, 179, 180, 181, 182, 183, 184, 185, 186, 187, 188, 189, 190, 358, 360, 361, 362, 363, 364, 365, 366, 367, 368, 370, 371, 372, 373, 375, 376, 378, 379], [0.279, 0.71, 0.9064, 0.9183, 0.916, 0.9431, 0.9286, 0.9036, 0.9234, 0.9308, 0.9401, 0.7496, 0.7254, 0.2727, 0.3215, 0.566, 0.4601, 0.1725, 0.2937, 0.7642, 0.7428, 0.5646, 0.365, 0.7434, 0.695, 0.2544, 0.2491, 0.4888, 0.424, 0.2179, 0.1329, 0.7362, 0.7481, 0.3093, 0.4731, 0.05791, 0.9939, 0.9297, 0.9926, 0.9932, 0.05559, 0.993, 0.9334, 0.05558, 0.9933, 0.9402, 0.9943, 0.9943, 0.06733, 0.9954, 0.9439, 0.05135, 0.9971, 0.9492, 0.9963, 0.9948, 0.05591, 0.9937, 0.9354, 0.06472, 0.9956, 0.9495, 0.9964, 0.9968, 0.05602, 0.9972, 0.9552, 0.9398, 0.2706, 0.5818, 0.7869, 0.996, 0.9949, 0.9406, 0.05501, 0.9457, 0.1363, 0.733, 0.3189, 0.998, 0.9977, 0.9597, 0.04009, 0.4557, 0.05197, 0.9368, 0.9937, 0.9929, 0.06568, 0.1885, 0.05115, 0.05481, 0.2073, 0.1802, 0.04011, 0.02216, 0.1738, 0.09212, 0.01412, 0.1475, 0.03858, 0.1668, 0.06594, 0.1152, 0.00263, 0.1454]): _vg.add([_i], _w, 'REPLACE')
_vg = ob_cube.vertex_groups.new(name='hand.L')
for _i, _w in zip([93, 94, 97, 98, 99, 100, 101, 102, 103, 104, 137, 139, 142, 144, 145, 147, 150, 152, 153, 155, 158, 160, 161, 163, 166, 168, 175, 176, 177, 184, 185, 187, 188], [0.9912, 0.9937, 0.9933, 0.9939, 0.9939, 0.9909, 0.994, 0.9925, 0.9888, 0.9928, 0.9421, 0.07029, 0.9444, 0.06656, 0.9444, 0.05974, 0.9327, 0.05608, 0.9487, 0.05082, 0.9441, 0.06459, 0.9353, 0.05046, 0.944, 0.03949, 0.05933, 0.945, 0.9945, 0.03052, 0.955, 0.948, 0.06311]): _vg.add([_i], _w, 'REPLACE')
_vg = ob_cube.vertex_groups.new(name='collarbone.R')
_vg = ob_cube.vertex_groups.new(name='upperArm.R')
_vg = ob_cube.vertex_groups.new(name='lowerArm.R')
_vg = ob_cube.vertex_groups.new(name='hand.R')
_vg = ob_cube.vertex_groups.new(name='upperLeg.L')
for _i, _w in zip([2, 3, 7, 8, 17, 18, 19, 20, 21, 22, 23, 24, 29, 32, 35, 36, 37, 38, 64, 67, 68, 218, 219, 220, 221, 222, 223, 224, 225, 228, 229, 230, 231, 232, 233, 234, 237, 238, 239, 240, 241, 242, 246, 247, 248, 249, 250, 251, 252, 253, 254, 283, 284, 285, 286, 287, 288, 289, 290, 291, 292, 293, 294, 295, 296, 297, 298, 299, 300, 301, 302, 303, 304, 305, 306, 307, 308, 309, 310, 311, 312, 313, 314, 315, 316, 317, 318, 319, 320, 323, 325, 326, 327, 328, 329, 330, 331, 332, 333, 334, 335, 336, 337, 338, 339, 340, 341, 342, 343, 344, 345, 346, 347, 348, 349, 350, 351, 352, 353, 354, 355, 356, 357], [0.3252, 0.4155, 0.8431, 0.7491, 0.6225, 0.361, 0.3856, 0.3422, 0.6136, 0.1433, 0.12, 0.2181, 0.8607, 0.6577, 0.2212, 0.2728, 0.2045, 0.6205, 0.8424, 0.5478, 0.3993, 0.9932, 0.9872, 0.02864, 0.02712, 0.9953, 0.9931, 0.6604, 0.768, 0.03514, 0.04275, 0.9731, 0.9587, 0.9906, 0.9879, 0.396, 0.8658, 0.8714, 0.05337, 0.03086, 0.977, 0.9766, 0.02961, 0.05366, 0.04602, 0.9363, 0.9887, 0.9699, 0.9842, 0.9935, 0.9903, 0.9839, 0.9167, 0.9731, 0.9514, 0.9183, 0.9865, 0.9545, 0.976, 0.9802, 0.9069, 0.9686, 0.9448, 0.9115, 0.982, 0.9478, 0.9707, 0.9759, 0.8934, 0.9634, 0.9361, 0.8932, 0.9763, 0.9366, 0.9639, 0.9831, 0.9058, 0.9708, 0.9459, 0.8962, 0.9781, 0.9382, 0.9651, 0.9804, 0.8975, 0.967, 0.94, 0.009096, 0.01346, 0.002464, 0.01251, 0.07435, 0.009231, 0.2027, 0.07837, 0.2021, 0.08289, 0.03647, 0.09886, 0.05647, 0.1478, 0.05992, 0.1317, 0.08601, 0.2185, 0.8228, 0.9111, 0.9412, 0.8801, 0.6952, 0.4743, 0.9442, 0.9761, 0.8492, 0.7706, 0.3952, 0.5887, 0.8736, 0.9328, 0.9358, 0.9715, 0.9822, 0.9491]): _vg.add([_i], _w, 'REPLACE')
_vg = ob_cube.vertex_groups.new(name='lowerLeg.L')
for _i, _w in zip([217, 220, 221, 226, 227, 228, 229, 235, 236, 239, 240, 243, 244, 245, 246, 247, 248, 284, 285, 286, 287, 289, 292, 293, 294, 295, 297, 298, 300, 301, 302, 303, 305, 306, 308, 309, 310, 311, 313, 314, 316, 317, 318], [0.02689, 0.9472, 0.95, 0.03378, 0.1247, 0.9451, 0.9401, 0.4568, 0.4862, 0.9272, 0.9423, 0.4884, 0.1778, 0.4391, 0.9443, 0.9294, 0.9365, 0.0817, 0.001597, 0.04491, 0.08028, 0.03901, 0.09089, 0.008665, 0.0534, 0.08663, 0.0507, 0.005477, 0.1045, 0.01652, 0.06158, 0.1046, 0.06099, 0.01539, 0.09247, 0.006276, 0.05292, 0.102, 0.0599, 0.01491, 0.1007, 0.01287, 0.05857]): _vg.add([_i], _w, 'REPLACE')
_vg = ob_cube.vertex_groups.new(name='foot.L')
for _i, _w in zip([216, 217, 226, 227, 235, 236, 243, 244, 245], [0.996, 0.9613, 0.9574, 0.8741, 0.5427, 0.5134, 0.5113, 0.8216, 0.5606]): _vg.add([_i], _w, 'REPLACE')
_vg = ob_cube.vertex_groups.new(name='upperLeg.R')
_vg = ob_cube.vertex_groups.new(name='lowerLeg.R')
_vg = ob_cube.vertex_groups.new(name='foot.R')
_m = ob_cube.modifiers.new('Mirror', 'MIRROR')
_m.use_clip = True
_m = ob_cube.modifiers.new('Armature', 'ARMATURE')
_m.object = ob_unit_skelteon

# ---- collection membership
col_collection_11.objects.link(ob_unit_skelteon)
col_collection_11.objects.link(ob_cube)

# ---- scene / render settings (as saved in the file)
scene.frame_start = 1; scene.frame_end = 250; scene.frame_set(18)
scene.render.engine = 'CYCLES'
scene.render.resolution_percentage = 50
scene.render.dither_intensity = 0.0
scene.cycles.use_denoising = False
scene.cycles.samples = 128
scene.cycles.sampling_pattern = 'TABULATED_SOBOL'
scene.cycles.use_adaptive_sampling = False
scene.cycles.use_light_tree = False
scene.cycles.blur_glossy = 0.0
scene.cycles.sample_clamp_indirect = 0.0
scene.view_settings.view_transform = 'Standard'
bpy.context.view_layer.update()

# ---- added for rendering (the .blend has no active camera): camera
cam_auto = bpy.data.cameras.new('AutoCamera')
cam_auto.lens = 50.0
cam_auto.sensor_width = 36.0
cam_auto.clip_end = 1000.0
ob_auto_camera = bpy.data.objects.new('AutoCamera', cam_auto)
scene.collection.objects.link(ob_auto_camera)
ob_auto_camera.location = (2.6267, -3.15731, 3.11334)
ob_auto_camera.rotation_euler = (1.09748, -7.21219e-08, 0.694738)
scene.camera = ob_auto_camera
bpy.context.view_layer.update()
